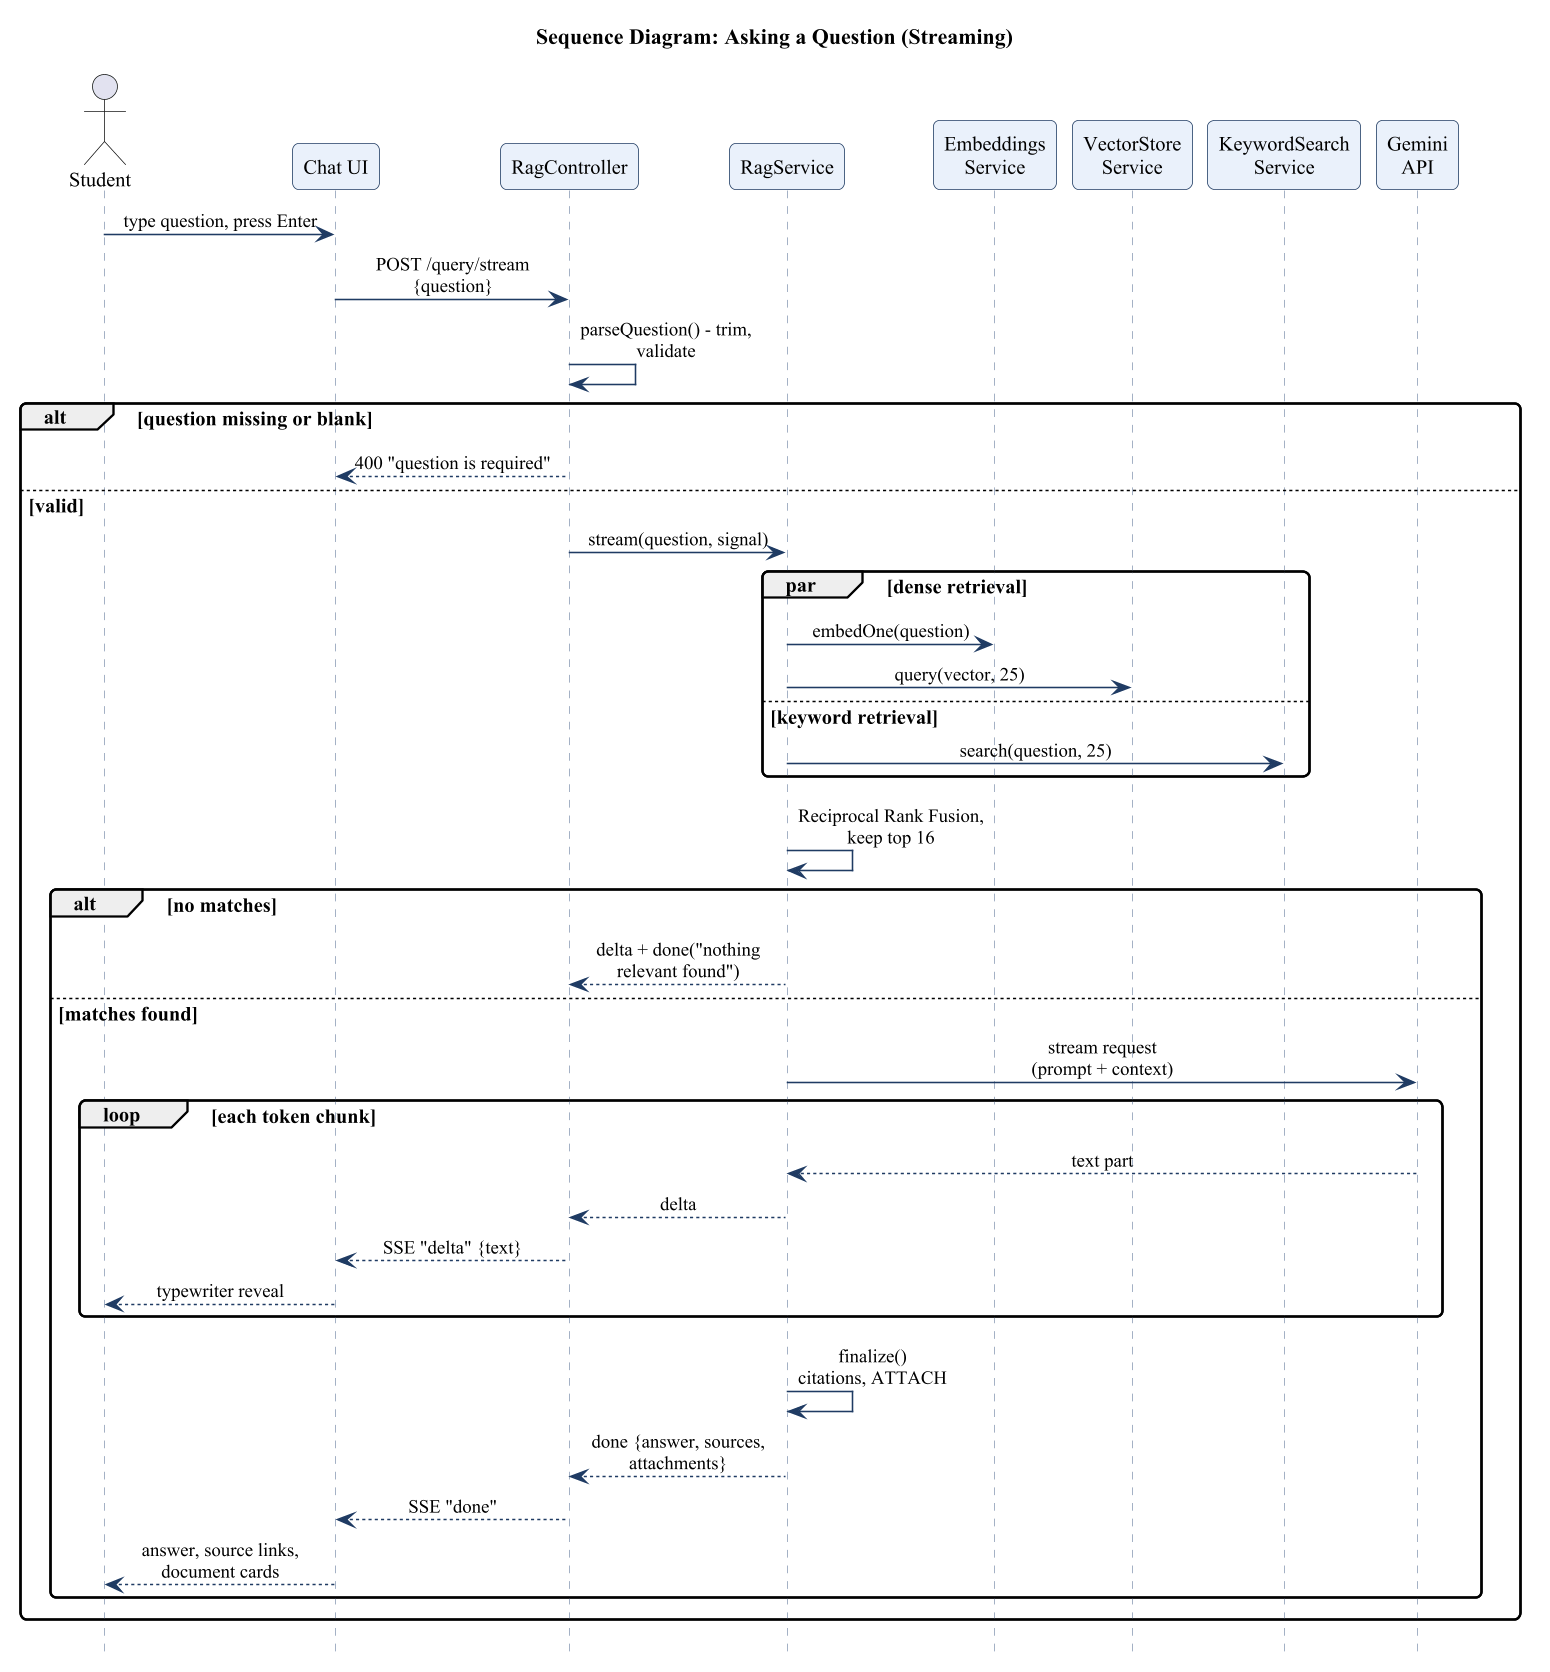

The diagram above was rendered by PlantUML. Its source (embedded in the PNG):
@startuml
!include common.iuml
skinparam sequenceMessageAlign center
skinparam maxMessageSize 130
skinparam sequence {
  ParticipantBackgroundColor #eaf1fb
  ParticipantBorderColor #1f3b63
  LifeLineBorderColor #8a9bb5
}
hide footbox
title Sequence Diagram: Asking a Question (Streaming)
actor Student
participant "Chat UI" as UI
participant "RagController" as C
participant "RagService" as R
participant "Embeddings\nService" as E
participant "VectorStore\nService" as V
participant "KeywordSearch\nService" as K
participant "Gemini\nAPI" as G

Student -> UI : type question, press Enter
UI -> C : POST /query/stream {question}
C -> C : parseQuestion() - trim, validate
alt question missing or blank
  C --> UI : 400 "question is required"
else valid
  C -> R : stream(question, signal)
  par dense retrieval
    R -> E : embedOne(question)
    R -> V : query(vector, 25)
  else keyword retrieval
    R -> K : search(question, 25)
  end
  R -> R : Reciprocal Rank Fusion, keep top 16
  alt no matches
    R --> C : delta + done("nothing relevant found")
  else matches found
    R -> G : stream request\n(prompt + context)
    loop each token chunk
      G --> R : text part
      R --> C : delta
      C --> UI : SSE "delta" {text}
      UI --> Student : typewriter reveal
    end
    R -> R : finalize()\ncitations, ATTACH
    R --> C : done {answer, sources, attachments}
    C --> UI : SSE "done"
    UI --> Student : answer, source links, document cards
  end
end
@enduml